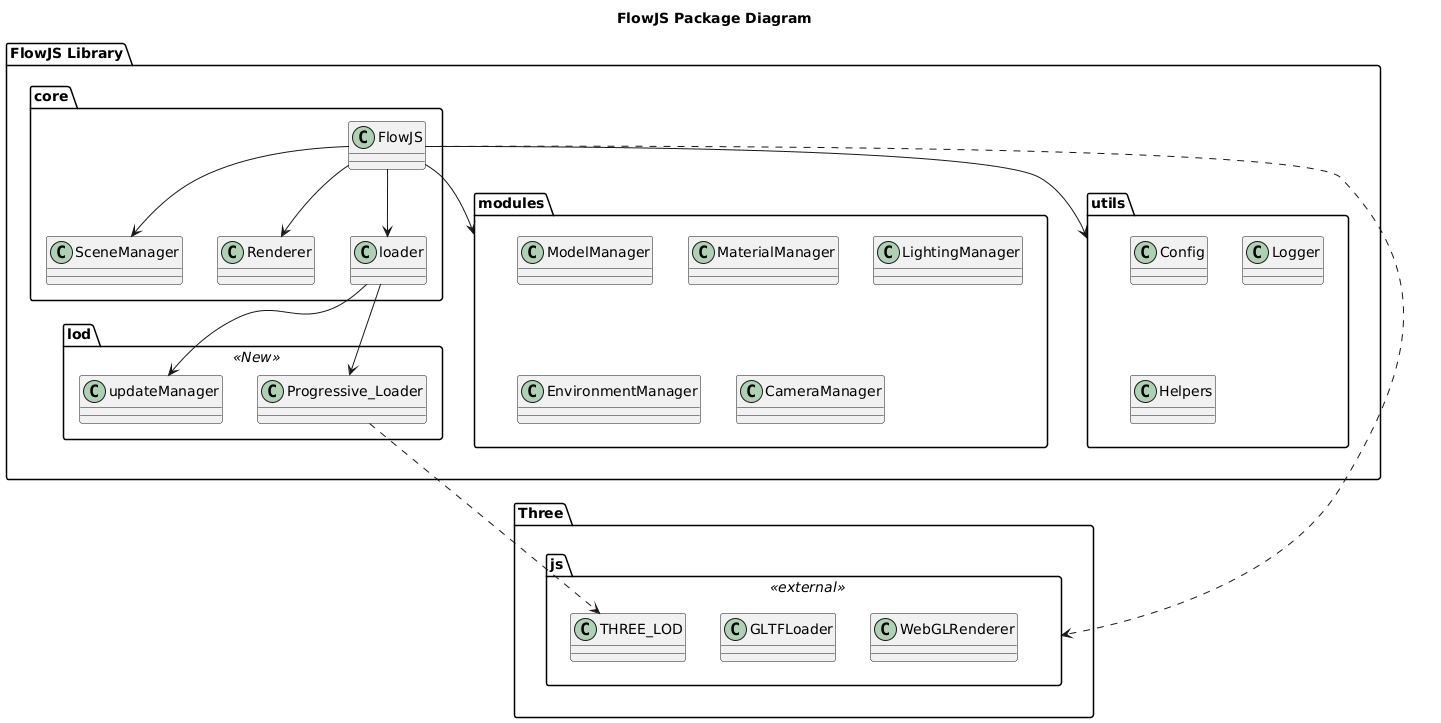

The diagram above was rendered by PlantUML. Its source (embedded in the PNG):
@startuml
title FlowJS Package Diagram

package "FlowJS Library" {

  package "core" {
    class FlowJS
    class SceneManager
    class Renderer
    class loader
  }

  package "modules" {
    class ModelManager
    class MaterialManager
    class LightingManager
    class EnvironmentManager
    class CameraManager
  }

  package "lod" <<New>> {
    class Progressive_Loader
    class updateManager
  }

  package "utils" {
    class Config
    class Logger
    class Helpers
  }

  FlowJS --> SceneManager
  FlowJS --> Renderer
  FlowJS --> modules
  FlowJS --> loader
  FlowJS --> utils
  
  loader --> Progressive_Loader
  loader --> updateManager
}

package "Three.js" <<external>> {
  class WebGLRenderer
  class GLTFLoader
  class THREE_LOD
}

FlowJS ..> "Three.js"
Progressive_Loader ..> THREE_LOD
@enduml